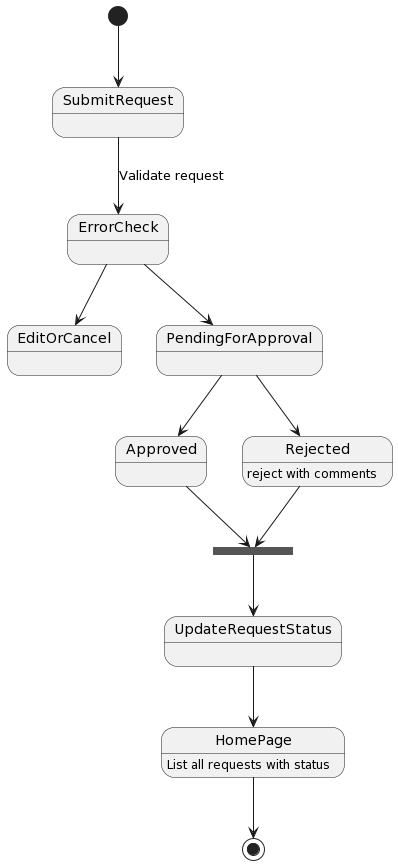

The diagram above was rendered by PlantUML. Its source (embedded in the PNG):
@startuml
[*] --> SubmitRequest
SubmitRequest --> ErrorCheck : Validate request
ErrorCheck --> EditOrCancel
ErrorCheck --> PendingForApproval
PendingForApproval --> Approved
PendingForApproval --> Rejected
Rejected : reject with comments
state join_state <<join>>
Rejected --> join_state
Approved --> join_state
join_state --> UpdateRequestStatus
UpdateRequestStatus --> HomePage
HomePage : List all requests with status
HomePage --> [*]
@enduml